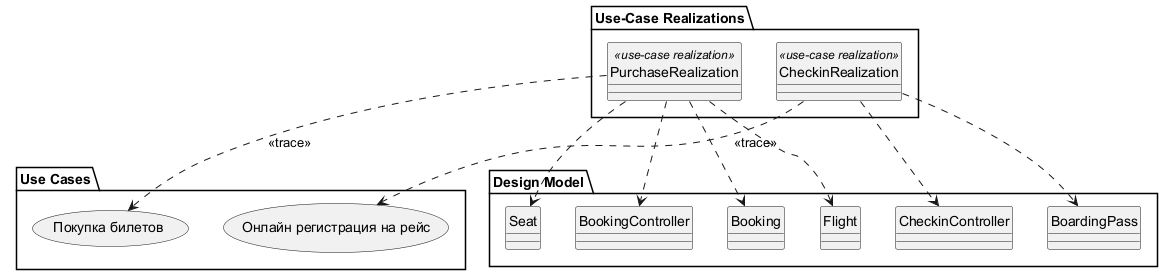

The diagram above was rendered by PlantUML. Its source (embedded in the PNG):
@startuml 02_traceabilities_diagram
allowmixing
skinparam style strictuml

package "Use Cases" {
  usecase "Покупка билетов" as uc_purchase
  usecase "Онлайн регистрация на рейс" as uc_checkin
}

package "Use-Case Realizations" {
  class "PurchaseRealization" as r_purchase <<use-case realization>>
  class "CheckinRealization" as r_checkin <<use-case realization>>
}

package "Design Model" {
  class BookingController
  class Booking
  class Flight
  class Seat
  class CheckinController
  class BoardingPass
}

r_purchase ..> uc_purchase : <<trace>>
r_checkin ..> uc_checkin : <<trace>>

r_purchase ..> BookingController
r_purchase ..> Booking
r_purchase ..> Flight
r_purchase ..> Seat
r_checkin ..> CheckinController
r_checkin ..> BoardingPass
@enduml